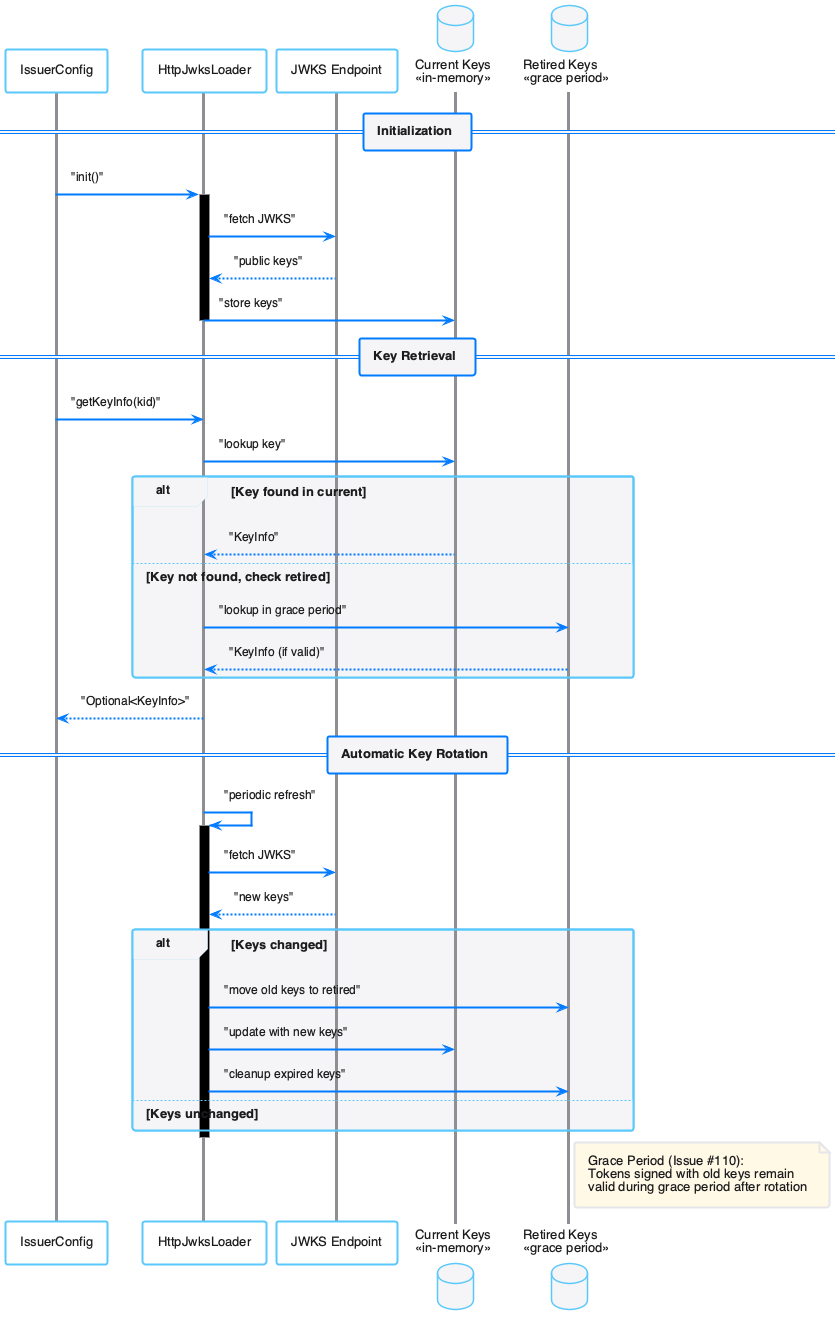

The diagram above was rendered by PlantUML. Its source (embedded in the PNG):
@startuml
!include plantuml.skin

participant "IssuerConfig" as IssuerConfig
participant "HttpJwksLoader" as HttpLoader
participant "JWKS Endpoint" as Endpoint
database "Current Keys\n<<in-memory>>" as CurrentKeys
database "Retired Keys\n<<grace period>>" as RetiredKeys

== Initialization ==

IssuerConfig -> HttpLoader : "init()"
activate HttpLoader
HttpLoader -> Endpoint : "fetch JWKS"
Endpoint --> HttpLoader : "public keys"
HttpLoader -> CurrentKeys : "store keys"
deactivate HttpLoader

== Key Retrieval ==

IssuerConfig -> HttpLoader : "getKeyInfo(kid)"
HttpLoader -> CurrentKeys : "lookup key"
alt Key found in current
    CurrentKeys --> HttpLoader : "KeyInfo"
else Key not found, check retired
    HttpLoader -> RetiredKeys : "lookup in grace period"
    RetiredKeys --> HttpLoader : "KeyInfo (if valid)"
end
HttpLoader --> IssuerConfig : "Optional<KeyInfo>"

== Automatic Key Rotation ==

HttpLoader -> HttpLoader : "periodic refresh"
activate HttpLoader
HttpLoader -> Endpoint : "fetch JWKS"
Endpoint --> HttpLoader : "new keys"

alt Keys changed
    HttpLoader -> RetiredKeys : "move old keys to retired"
    HttpLoader -> CurrentKeys : "update with new keys"
    HttpLoader -> RetiredKeys : "cleanup expired keys"
else Keys unchanged
    note right: No rotation needed
end
deactivate HttpLoader

note right of RetiredKeys
  Grace Period (Issue #110):
  Tokens signed with old keys remain
  valid during grace period after rotation
end note

@enduml